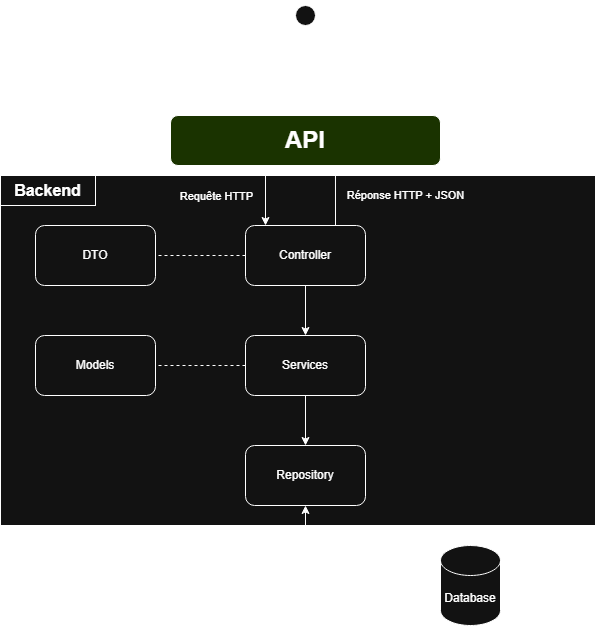

The diagram above was exported from draw.io. Its source (the exported page's mxGraphModel, read from the mxfile embedded in the PNG):
<mxGraphModel dx="1414" dy="777" grid="1" gridSize="10" guides="1" tooltips="1" connect="1" arrows="1" fold="1" page="1" pageScale="1" pageWidth="827" pageHeight="1169" math="0" shadow="0">
  <root>
    <mxCell id="0" />
    <mxCell id="1" parent="0" />
    <mxCell id="c-5SEwCIO2TpAPpiFkH9-18" parent="1" style="rounded=0;whiteSpace=wrap;html=1;" value="" vertex="1">
      <mxGeometry height="350" width="595" x="105" y="190" as="geometry" />
    </mxCell>
    <mxCell id="c-5SEwCIO2TpAPpiFkH9-8" edge="1" parent="1" source="c-5SEwCIO2TpAPpiFkH9-4" style="edgeStyle=orthogonalEdgeStyle;rounded=0;orthogonalLoop=1;jettySize=auto;html=1;exitX=0.5;exitY=1;exitDx=0;exitDy=0;entryX=0.5;entryY=0;entryDx=0;entryDy=0;defaultLabelBackgroundColor=page;labelPadding=0 4;" target="c-5SEwCIO2TpAPpiFkH9-5">
      <mxGeometry relative="1" as="geometry" />
    </mxCell>
    <mxCell id="c-5SEwCIO2TpAPpiFkH9-21" edge="1" parent="1" source="c-5SEwCIO2TpAPpiFkH9-4" style="edgeStyle=orthogonalEdgeStyle;rounded=0;orthogonalLoop=1;jettySize=auto;html=1;exitX=0.75;exitY=0;exitDx=0;exitDy=0;entryX=0.611;entryY=1;entryDx=0;entryDy=0;defaultLabelBackgroundColor=page;labelPadding=0 4;" target="c-5SEwCIO2TpAPpiFkH9-13">
      <mxGeometry relative="1" as="geometry" />
    </mxCell>
    <mxCell id="c-5SEwCIO2TpAPpiFkH9-22" connectable="0" parent="c-5SEwCIO2TpAPpiFkH9-21" style="edgeLabel;html=1;align=center;verticalAlign=middle;resizable=0;points=[];inheritText=1;defaultLabelBackgroundColor=page;labelPadding=0 4;" value="Réponse HTTP + JSON" vertex="1">
      <mxGeometry relative="1" x="-0.0667" y="-1" as="geometry">
        <mxPoint x="69" y="-2" as="offset" />
      </mxGeometry>
    </mxCell>
    <mxCell id="c-5SEwCIO2TpAPpiFkH9-24" edge="1" parent="1" source="c-5SEwCIO2TpAPpiFkH9-4" style="edgeStyle=orthogonalEdgeStyle;rounded=0;orthogonalLoop=1;jettySize=auto;html=1;exitX=0;exitY=0.5;exitDx=0;exitDy=0;entryX=1;entryY=0.5;entryDx=0;entryDy=0;defaultLabelBackgroundColor=page;labelPadding=0 4;strokeColor=default;endArrow=none;endFill=0;dashed=1;" target="c-5SEwCIO2TpAPpiFkH9-23">
      <mxGeometry relative="1" as="geometry" />
    </mxCell>
    <mxCell id="c-5SEwCIO2TpAPpiFkH9-4" parent="1" style="rounded=1;whiteSpace=wrap;html=1;roundedPerimeter=1;" value="Controller" vertex="1">
      <mxGeometry height="60" width="120" x="350" y="240" as="geometry" />
    </mxCell>
    <mxCell id="c-5SEwCIO2TpAPpiFkH9-10" edge="1" parent="1" source="c-5SEwCIO2TpAPpiFkH9-5" style="edgeStyle=orthogonalEdgeStyle;rounded=0;orthogonalLoop=1;jettySize=auto;html=1;exitX=0.5;exitY=1;exitDx=0;exitDy=0;entryX=0.5;entryY=0;entryDx=0;entryDy=0;defaultLabelBackgroundColor=page;labelPadding=0 4;" target="c-5SEwCIO2TpAPpiFkH9-7">
      <mxGeometry relative="1" as="geometry" />
    </mxCell>
    <mxCell id="c-5SEwCIO2TpAPpiFkH9-5" parent="1" style="rounded=1;whiteSpace=wrap;html=1;roundedPerimeter=1;" value="Services" vertex="1">
      <mxGeometry height="60" width="120" x="350" y="350" as="geometry" />
    </mxCell>
    <mxCell id="c-5SEwCIO2TpAPpiFkH9-7" parent="1" style="rounded=1;whiteSpace=wrap;html=1;roundedPerimeter=1;" value="Repository" vertex="1">
      <mxGeometry height="60" width="120" x="350" y="460" as="geometry" />
    </mxCell>
    <mxCell id="c-5SEwCIO2TpAPpiFkH9-19" edge="1" parent="1" source="c-5SEwCIO2TpAPpiFkH9-13" style="edgeStyle=orthogonalEdgeStyle;rounded=0;orthogonalLoop=1;jettySize=auto;html=1;exitX=0.5;exitY=1;exitDx=0;exitDy=0;defaultLabelBackgroundColor=page;labelPadding=0 4;" target="c-5SEwCIO2TpAPpiFkH9-4">
      <mxGeometry relative="1" as="geometry">
        <Array as="points">
          <mxPoint x="370" y="180" />
        </Array>
      </mxGeometry>
    </mxCell>
    <mxCell id="c-5SEwCIO2TpAPpiFkH9-20" connectable="0" parent="c-5SEwCIO2TpAPpiFkH9-19" style="edgeLabel;html=1;align=center;verticalAlign=middle;resizable=0;points=[];inheritText=1;defaultLabelBackgroundColor=page;labelPadding=0 4;" value="Requête HTTP" vertex="1">
      <mxGeometry relative="1" x="0.2333" y="3" as="geometry">
        <mxPoint x="-53" y="8" as="offset" />
      </mxGeometry>
    </mxCell>
    <mxCell id="c-5SEwCIO2TpAPpiFkH9-13" parent="1" style="rounded=1;whiteSpace=wrap;html=1;roundedPerimeter=1;fontColor=light-dark(#000000,#FFFFFF);fillColor=light-dark(#FFFFFF,#1A3300);strokeColor=default;" value="&lt;b&gt;&lt;font style=&quot;font-size: 24px;&quot;&gt;API&lt;/font&gt;&lt;/b&gt;" vertex="1">
      <mxGeometry height="50" width="270" x="275" y="130" as="geometry" />
    </mxCell>
    <mxCell id="c-5SEwCIO2TpAPpiFkH9-23" parent="1" style="rounded=1;whiteSpace=wrap;html=1;roundedPerimeter=1;" value="DTO" vertex="1">
      <mxGeometry height="60" width="120" x="140" y="240" as="geometry" />
    </mxCell>
    <mxCell id="c-5SEwCIO2TpAPpiFkH9-25" parent="1" style="rounded=1;whiteSpace=wrap;html=1;roundedPerimeter=1;" value="Models" vertex="1">
      <mxGeometry height="60" width="120" x="140" y="350" as="geometry" />
    </mxCell>
    <mxCell id="c-5SEwCIO2TpAPpiFkH9-28" edge="1" parent="1" style="edgeStyle=orthogonalEdgeStyle;rounded=0;orthogonalLoop=1;jettySize=auto;html=1;exitX=0;exitY=0.5;exitDx=0;exitDy=0;entryX=1;entryY=0.5;entryDx=0;entryDy=0;defaultLabelBackgroundColor=page;labelPadding=0 4;strokeColor=default;endArrow=none;endFill=0;dashed=1;">
      <mxGeometry relative="1" as="geometry">
        <mxPoint x="350" y="380" as="sourcePoint" />
        <mxPoint x="260" y="380" as="targetPoint" />
      </mxGeometry>
    </mxCell>
    <mxCell id="c-5SEwCIO2TpAPpiFkH9-29" parent="1" style="shape=cylinder3;whiteSpace=wrap;html=1;boundedLbl=1;backgroundOutline=1;size=15;" value="Database" vertex="1">
      <mxGeometry height="80" width="60" x="545" y="560" as="geometry" />
    </mxCell>
    <mxCell id="c-5SEwCIO2TpAPpiFkH9-31" edge="1" parent="1" source="c-5SEwCIO2TpAPpiFkH9-7" style="edgeStyle=orthogonalEdgeStyle;rounded=0;orthogonalLoop=1;jettySize=auto;html=1;exitX=0.5;exitY=1;exitDx=0;exitDy=0;entryX=0;entryY=0.75;entryDx=0;entryDy=-7.5;entryPerimeter=0;defaultLabelBackgroundColor=page;labelPadding=0 4;startArrow=classic;startFill=1;" target="c-5SEwCIO2TpAPpiFkH9-29">
      <mxGeometry relative="1" as="geometry" />
    </mxCell>
    <mxCell id="c-5SEwCIO2TpAPpiFkH9-37" edge="1" parent="1" source="c-5SEwCIO2TpAPpiFkH9-33" style="edgeStyle=orthogonalEdgeStyle;rounded=0;orthogonalLoop=1;jettySize=auto;html=1;exitX=0.5;exitY=1;exitDx=0;exitDy=0;entryX=0.5;entryY=0;entryDx=0;entryDy=0;defaultLabelBackgroundColor=page;labelPadding=0 4;" target="c-5SEwCIO2TpAPpiFkH9-13">
      <mxGeometry relative="1" as="geometry" />
    </mxCell>
    <mxCell id="c-5SEwCIO2TpAPpiFkH9-33" parent="1" style="ellipse;whiteSpace=wrap;html=1;shapeInside=1;aspect=fixed;" value="" vertex="1">
      <mxGeometry height="20" width="20" x="400" y="20" as="geometry" />
    </mxCell>
    <mxCell id="c-5SEwCIO2TpAPpiFkH9-38" parent="1" style="text;html=1;whiteSpace=wrap;strokeColor=none;fillColor=none;align=left;verticalAlign=middle;rounded=0;" value="Client" vertex="1">
      <mxGeometry height="30" width="40" x="430" y="15" as="geometry" />
    </mxCell>
    <mxCell id="c-5SEwCIO2TpAPpiFkH9-40" parent="1" style="rounded=0;whiteSpace=wrap;html=1;" value="&lt;font style=&quot;font-size: 16px;&quot;&gt;&lt;b&gt;Backend&lt;/b&gt;&lt;/font&gt;" vertex="1">
      <mxGeometry height="30" width="95" x="105" y="190" as="geometry" />
    </mxCell>
  </root>
</mxGraphModel>